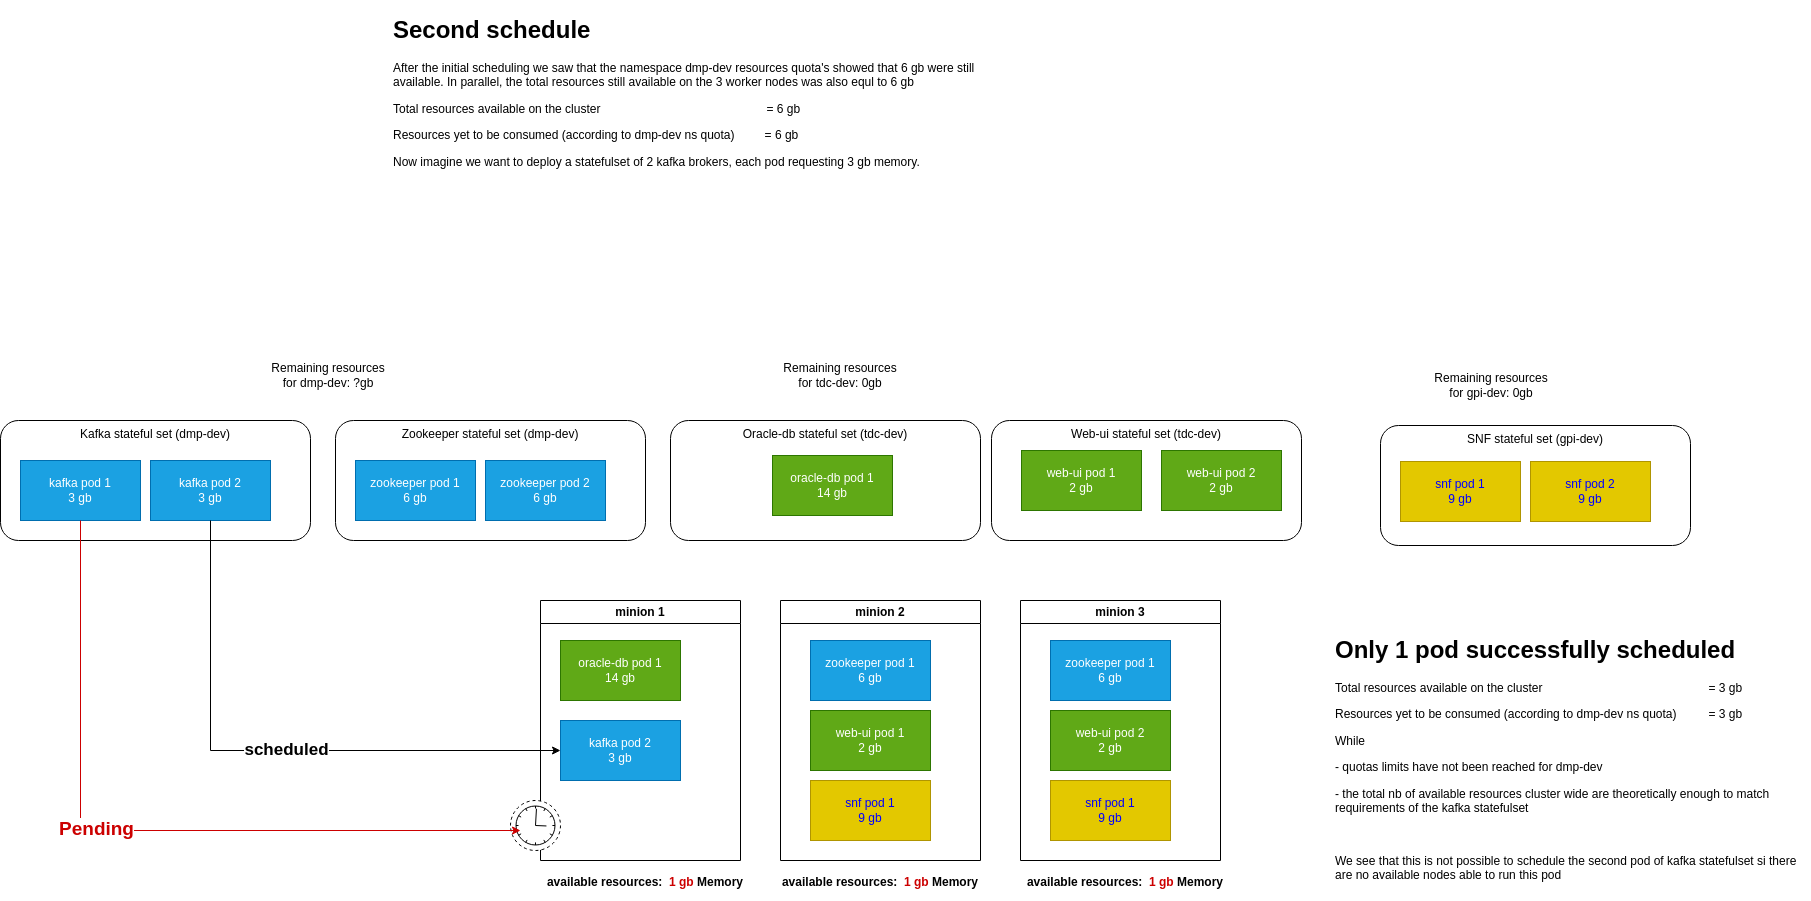

The diagram above was exported from draw.io. Its source (the exported page's mxGraphModel, read from the mxfile embedded in the PNG):
<mxGraphModel dx="1566" dy="470" grid="1" gridSize="10" guides="1" tooltips="1" connect="1" arrows="1" fold="1" page="1" pageScale="1" pageWidth="827" pageHeight="1169" math="0" shadow="0">
  <root>
    <mxCell id="MuWz_lc6We9hwkcbsWsm-0" />
    <mxCell id="MuWz_lc6We9hwkcbsWsm-1" parent="MuWz_lc6We9hwkcbsWsm-0" />
    <mxCell id="MuWz_lc6We9hwkcbsWsm-2" value="SNF stateful set (gpi-dev)" style="rounded=1;whiteSpace=wrap;html=1;horizontal=1;verticalAlign=top;" parent="MuWz_lc6We9hwkcbsWsm-1" vertex="1">
      <mxGeometry x="1070" y="575" width="310" height="120" as="geometry" />
    </mxCell>
    <mxCell id="MuWz_lc6We9hwkcbsWsm-3" value="Web-ui stateful set (tdc-dev)" style="rounded=1;whiteSpace=wrap;html=1;horizontal=1;verticalAlign=top;" parent="MuWz_lc6We9hwkcbsWsm-1" vertex="1">
      <mxGeometry x="681" y="570" width="310" height="120" as="geometry" />
    </mxCell>
    <mxCell id="MuWz_lc6We9hwkcbsWsm-4" value="Oracle-db stateful set (tdc-dev)" style="rounded=1;whiteSpace=wrap;html=1;horizontal=1;verticalAlign=top;" parent="MuWz_lc6We9hwkcbsWsm-1" vertex="1">
      <mxGeometry x="360" y="570" width="310" height="120" as="geometry" />
    </mxCell>
    <mxCell id="MuWz_lc6We9hwkcbsWsm-5" value="Zookeeper stateful set (dmp-dev)" style="rounded=1;whiteSpace=wrap;html=1;horizontal=1;verticalAlign=top;" parent="MuWz_lc6We9hwkcbsWsm-1" vertex="1">
      <mxGeometry x="25" y="570" width="310" height="120" as="geometry" />
    </mxCell>
    <mxCell id="MuWz_lc6We9hwkcbsWsm-6" value="zookeeper pod 1&lt;br&gt;6 gb" style="rounded=0;whiteSpace=wrap;html=1;fillColor=#1ba1e2;fontColor=#FFFFFF;strokeColor=#006EAF;" parent="MuWz_lc6We9hwkcbsWsm-1" vertex="1">
      <mxGeometry x="45" y="610" width="120" height="60" as="geometry" />
    </mxCell>
    <mxCell id="MuWz_lc6We9hwkcbsWsm-7" value="zookeeper pod 2&lt;br&gt;6 gb" style="rounded=0;whiteSpace=wrap;html=1;fillColor=#1ba1e2;fontColor=#FFFFFF;strokeColor=#006EAF;" parent="MuWz_lc6We9hwkcbsWsm-1" vertex="1">
      <mxGeometry x="175" y="610" width="120" height="60" as="geometry" />
    </mxCell>
    <mxCell id="MuWz_lc6We9hwkcbsWsm-8" value="snf pod 1&lt;br&gt;9 gb" style="rounded=0;whiteSpace=wrap;html=1;fillColor=#e3c800;fontColor=#0000FF;strokeColor=#B09500;" parent="MuWz_lc6We9hwkcbsWsm-1" vertex="1">
      <mxGeometry x="1090" y="611" width="120" height="60" as="geometry" />
    </mxCell>
    <mxCell id="MuWz_lc6We9hwkcbsWsm-9" value="snf pod 2&lt;br&gt;9 gb" style="rounded=0;whiteSpace=wrap;html=1;fillColor=#e3c800;fontColor=#0000FF;strokeColor=#B09500;" parent="MuWz_lc6We9hwkcbsWsm-1" vertex="1">
      <mxGeometry x="1220" y="611" width="120" height="60" as="geometry" />
    </mxCell>
    <mxCell id="MuWz_lc6We9hwkcbsWsm-10" value="oracle-db pod 1&lt;br&gt;14 gb" style="rounded=0;whiteSpace=wrap;html=1;fillColor=#60a917;fontColor=#FFFFFF;strokeColor=#2D7600;" parent="MuWz_lc6We9hwkcbsWsm-1" vertex="1">
      <mxGeometry x="462" y="605" width="120" height="60" as="geometry" />
    </mxCell>
    <mxCell id="MuWz_lc6We9hwkcbsWsm-11" value="web-ui pod 1&lt;br&gt;2 gb" style="rounded=0;whiteSpace=wrap;html=1;fillColor=#60a917;fontColor=#FFFFFF;strokeColor=#2D7600;" parent="MuWz_lc6We9hwkcbsWsm-1" vertex="1">
      <mxGeometry x="711" y="600" width="120" height="60" as="geometry" />
    </mxCell>
    <mxCell id="MuWz_lc6We9hwkcbsWsm-12" value="&lt;h1&gt;Second schedule&lt;/h1&gt;&lt;div&gt;&lt;p&gt;After the initial scheduling we saw that the namespace dmp-dev resources quota's showed that 6 gb were still available. In parallel, the total resources still available on the 3 worker nodes was also equl to 6 gb&lt;/p&gt;&lt;p&gt;Total resources available on the cluster&amp;nbsp;&lt;span style=&quot;white-space: pre;&quot;&gt;&amp;nbsp;&amp;nbsp;&amp;nbsp;&amp;nbsp;&lt;/span&gt;&lt;span style=&quot;&quot;&gt;&lt;span style=&quot;white-space: pre;&quot;&gt;&amp;nbsp;&amp;nbsp;&amp;nbsp;&amp;nbsp;&lt;/span&gt;&lt;/span&gt;&lt;span style=&quot;&quot;&gt;&lt;span style=&quot;white-space: pre;&quot;&gt;&amp;nbsp;&amp;nbsp;&amp;nbsp;&amp;nbsp;&lt;/span&gt;&lt;/span&gt;&lt;span style=&quot;&quot;&gt;&lt;span style=&quot;white-space: pre;&quot;&gt;&amp;nbsp;&amp;nbsp;&amp;nbsp;&amp;nbsp;&lt;/span&gt;&lt;/span&gt;&lt;span style=&quot;&quot;&gt;&lt;span style=&quot;white-space: pre;&quot;&gt;&amp;nbsp;&amp;nbsp;&amp;nbsp;&amp;nbsp;&lt;/span&gt;&lt;span style=&quot;&quot;&gt;&lt;span style=&quot;white-space: pre;&quot;&gt;&amp;nbsp;&amp;nbsp;&amp;nbsp;&amp;nbsp;&lt;/span&gt;&lt;/span&gt;&lt;span style=&quot;&quot;&gt;&lt;span style=&quot;white-space: pre;&quot;&gt;&amp;nbsp;&amp;nbsp;&amp;nbsp;&amp;nbsp;&lt;span style=&quot;white-space: pre;&quot;&gt;&#09;&lt;/span&gt;&lt;span style=&quot;white-space: pre;&quot;&gt;&#09;&lt;/span&gt;&lt;span style=&quot;white-space: pre;&quot;&gt;&#09;&lt;/span&gt;&lt;/span&gt;&lt;/span&gt;&lt;/span&gt;= 6 gb&lt;/p&gt;&lt;p&gt;Resources yet to be consumed (according to dmp-dev ns quota)&amp;nbsp;&lt;span style=&quot;&quot;&gt;&lt;span style=&quot;white-space: pre;&quot;&gt;&amp;nbsp;&amp;nbsp;&amp;nbsp;&amp;nbsp;&lt;/span&gt;&lt;/span&gt;&lt;span style=&quot;&quot;&gt;&lt;span style=&quot;white-space: pre;&quot;&gt;&amp;nbsp;&amp;nbsp;&amp;nbsp;&amp;nbsp;&lt;/span&gt;&lt;/span&gt;= 6 gb&lt;/p&gt;&lt;p&gt;Now imagine we want to deploy a statefulset of 2 kafka brokers, each pod requesting 3 gb memory.&lt;/p&gt;&lt;/div&gt;" style="text;html=1;strokeColor=none;fillColor=none;spacing=5;spacingTop=-20;whiteSpace=wrap;overflow=hidden;rounded=0;" parent="MuWz_lc6We9hwkcbsWsm-1" vertex="1">
      <mxGeometry x="77.5" y="160" width="632.5" height="169" as="geometry" />
    </mxCell>
    <mxCell id="MuWz_lc6We9hwkcbsWsm-13" value="web-ui pod 2&lt;br&gt;2 gb" style="rounded=0;whiteSpace=wrap;html=1;fillColor=#60a917;fontColor=#FFFFFF;strokeColor=#2D7600;" parent="MuWz_lc6We9hwkcbsWsm-1" vertex="1">
      <mxGeometry x="851" y="600" width="120" height="60" as="geometry" />
    </mxCell>
    <mxCell id="MuWz_lc6We9hwkcbsWsm-14" value="Remaining resources for dmp-dev: ?gb" style="text;html=1;strokeColor=none;fillColor=none;align=center;verticalAlign=middle;whiteSpace=wrap;rounded=0;" parent="MuWz_lc6We9hwkcbsWsm-1" vertex="1">
      <mxGeometry x="-42.5" y="500" width="120" height="50" as="geometry" />
    </mxCell>
    <mxCell id="MuWz_lc6We9hwkcbsWsm-15" value="Remaining resources for tdc-dev: 0gb" style="text;html=1;strokeColor=none;fillColor=none;align=center;verticalAlign=middle;whiteSpace=wrap;rounded=0;" parent="MuWz_lc6We9hwkcbsWsm-1" vertex="1">
      <mxGeometry x="470" y="500" width="120" height="50" as="geometry" />
    </mxCell>
    <mxCell id="MuWz_lc6We9hwkcbsWsm-16" value="Remaining resources for gpi-dev: 0gb" style="text;html=1;strokeColor=none;fillColor=none;align=center;verticalAlign=middle;whiteSpace=wrap;rounded=0;" parent="MuWz_lc6We9hwkcbsWsm-1" vertex="1">
      <mxGeometry x="1121" y="510" width="120" height="50" as="geometry" />
    </mxCell>
    <mxCell id="MuWz_lc6We9hwkcbsWsm-17" value="minion 1" style="swimlane;whiteSpace=wrap;html=1;" parent="MuWz_lc6We9hwkcbsWsm-1" vertex="1">
      <mxGeometry x="230" y="750" width="200" height="260" as="geometry" />
    </mxCell>
    <mxCell id="MuWz_lc6We9hwkcbsWsm-18" value="oracle-db pod 1&lt;br&gt;14 gb" style="rounded=0;whiteSpace=wrap;html=1;fillColor=#60a917;fontColor=#FFFFFF;strokeColor=#2D7600;" parent="MuWz_lc6We9hwkcbsWsm-17" vertex="1">
      <mxGeometry x="20" y="40" width="120" height="60" as="geometry" />
    </mxCell>
    <mxCell id="V-FDsFAV4OIMDWAQpspW-3" value="kafka pod 2&lt;br&gt;3 gb" style="rounded=0;whiteSpace=wrap;html=1;fillColor=#1ba1e2;fontColor=#FFFFFF;strokeColor=#006EAF;" parent="MuWz_lc6We9hwkcbsWsm-17" vertex="1">
      <mxGeometry x="20" y="120" width="120" height="60" as="geometry" />
    </mxCell>
    <mxCell id="V-FDsFAV4OIMDWAQpspW-12" value="" style="points=[[0.145,0.145,0],[0.5,0,0],[0.855,0.145,0],[1,0.5,0],[0.855,0.855,0],[0.5,1,0],[0.145,0.855,0],[0,0.5,0]];shape=mxgraph.bpmn.event;html=1;verticalLabelPosition=bottom;labelBackgroundColor=#ffffff;verticalAlign=top;align=center;perimeter=ellipsePerimeter;outlineConnect=0;aspect=fixed;outline=eventNonint;symbol=timer;" parent="MuWz_lc6We9hwkcbsWsm-17" vertex="1">
      <mxGeometry x="-30" y="200" width="50" height="50" as="geometry" />
    </mxCell>
    <mxCell id="MuWz_lc6We9hwkcbsWsm-19" value="minion 2" style="swimlane;whiteSpace=wrap;html=1;" parent="MuWz_lc6We9hwkcbsWsm-1" vertex="1">
      <mxGeometry x="470" y="750" width="200" height="260" as="geometry" />
    </mxCell>
    <mxCell id="MuWz_lc6We9hwkcbsWsm-20" value="zookeeper pod 1&lt;br&gt;6 gb" style="rounded=0;whiteSpace=wrap;html=1;fillColor=#1ba1e2;fontColor=#FFFFFF;strokeColor=#006EAF;" parent="MuWz_lc6We9hwkcbsWsm-19" vertex="1">
      <mxGeometry x="30" y="40" width="120" height="60" as="geometry" />
    </mxCell>
    <mxCell id="MuWz_lc6We9hwkcbsWsm-21" value="web-ui pod 1&lt;br&gt;2 gb" style="rounded=0;whiteSpace=wrap;html=1;fillColor=#60a917;fontColor=#FFFFFF;strokeColor=#2D7600;" parent="MuWz_lc6We9hwkcbsWsm-19" vertex="1">
      <mxGeometry x="30" y="110" width="120" height="60" as="geometry" />
    </mxCell>
    <mxCell id="MuWz_lc6We9hwkcbsWsm-22" value="snf pod 1&lt;br&gt;9 gb" style="rounded=0;whiteSpace=wrap;html=1;fillColor=#e3c800;fontColor=#0000FF;strokeColor=#B09500;" parent="MuWz_lc6We9hwkcbsWsm-19" vertex="1">
      <mxGeometry x="30" y="180" width="120" height="60" as="geometry" />
    </mxCell>
    <mxCell id="MuWz_lc6We9hwkcbsWsm-23" value="available resources: &lt;font color=&quot;#cc0000&quot;&gt;&amp;nbsp;1 gb&lt;/font&gt; Memory" style="text;html=1;strokeColor=none;fillColor=none;align=center;verticalAlign=middle;whiteSpace=wrap;rounded=0;fontStyle=1" parent="MuWz_lc6We9hwkcbsWsm-1" vertex="1">
      <mxGeometry x="230" y="1017" width="210" height="30" as="geometry" />
    </mxCell>
    <mxCell id="MuWz_lc6We9hwkcbsWsm-24" value="minion 3" style="swimlane;whiteSpace=wrap;html=1;" parent="MuWz_lc6We9hwkcbsWsm-1" vertex="1">
      <mxGeometry x="710" y="750" width="200" height="260" as="geometry" />
    </mxCell>
    <mxCell id="MuWz_lc6We9hwkcbsWsm-25" value="zookeeper pod 1&lt;br&gt;6 gb" style="rounded=0;whiteSpace=wrap;html=1;fillColor=#1ba1e2;fontColor=#FFFFFF;strokeColor=#006EAF;" parent="MuWz_lc6We9hwkcbsWsm-24" vertex="1">
      <mxGeometry x="30" y="40" width="120" height="60" as="geometry" />
    </mxCell>
    <mxCell id="MuWz_lc6We9hwkcbsWsm-26" value="web-ui pod 2&lt;br&gt;2 gb" style="rounded=0;whiteSpace=wrap;html=1;fillColor=#60a917;fontColor=#FFFFFF;strokeColor=#2D7600;" parent="MuWz_lc6We9hwkcbsWsm-24" vertex="1">
      <mxGeometry x="30" y="110" width="120" height="60" as="geometry" />
    </mxCell>
    <mxCell id="MuWz_lc6We9hwkcbsWsm-27" value="snf pod 1&lt;br&gt;9 gb" style="rounded=0;whiteSpace=wrap;html=1;fillColor=#e3c800;fontColor=#0000FF;strokeColor=#B09500;" parent="MuWz_lc6We9hwkcbsWsm-24" vertex="1">
      <mxGeometry x="30" y="180" width="120" height="60" as="geometry" />
    </mxCell>
    <mxCell id="MuWz_lc6We9hwkcbsWsm-28" value="available resources: &lt;font color=&quot;#cc0000&quot;&gt;&amp;nbsp;1 gb&lt;/font&gt; Memory" style="text;html=1;strokeColor=none;fillColor=none;align=center;verticalAlign=middle;whiteSpace=wrap;rounded=0;fontStyle=1" parent="MuWz_lc6We9hwkcbsWsm-1" vertex="1">
      <mxGeometry x="465" y="1017" width="210" height="30" as="geometry" />
    </mxCell>
    <mxCell id="MuWz_lc6We9hwkcbsWsm-29" value="available resources: &lt;font color=&quot;#cc0000&quot;&gt;&amp;nbsp;1 gb&lt;/font&gt; Memory" style="text;html=1;strokeColor=none;fillColor=none;align=center;verticalAlign=middle;whiteSpace=wrap;rounded=0;fontStyle=1" parent="MuWz_lc6We9hwkcbsWsm-1" vertex="1">
      <mxGeometry x="710" y="1017" width="210" height="30" as="geometry" />
    </mxCell>
    <mxCell id="MuWz_lc6We9hwkcbsWsm-30" value="&lt;h1&gt;Only 1 pod successfully scheduled&lt;/h1&gt;&lt;p&gt;Total resources available on the cluster &lt;span style=&quot;white-space: pre;&quot;&gt;&#09;&lt;/span&gt;&lt;span style=&quot;white-space: pre;&quot;&gt;&#09;&lt;/span&gt;&lt;span style=&quot;white-space: pre;&quot;&gt;&#09;&lt;/span&gt;&lt;span style=&quot;white-space: pre;&quot;&gt;&#09;&lt;/span&gt;&lt;span style=&quot;white-space: pre;&quot;&gt;&#09;&lt;span style=&quot;white-space: pre;&quot;&gt;&#09;&lt;/span&gt;&lt;span style=&quot;white-space: pre;&quot;&gt;&#09;&lt;/span&gt;&lt;/span&gt;= 3 gb&lt;/p&gt;&lt;p&gt;Resources yet to be consumed (according to dmp-dev ns quota) &lt;span style=&quot;white-space: pre;&quot;&gt;&#09;&lt;/span&gt;&lt;span style=&quot;white-space: pre;&quot;&gt;&#09;&lt;/span&gt;= 3 gb&lt;/p&gt;&lt;p&gt;While&amp;nbsp;&lt;/p&gt;&lt;p&gt;- quotas limits have not been reached for dmp-dev&amp;nbsp;&lt;/p&gt;&lt;p&gt;- the total nb of available resources cluster wide are theoretically enough to match&amp;nbsp; requirements of the kafka statefulset&lt;/p&gt;&lt;p&gt;&lt;br&gt;&lt;/p&gt;&lt;p&gt;We see that this is not possible to schedule the second pod of kafka statefulset si there are no available nodes able to run this pod&lt;/p&gt;" style="text;html=1;strokeColor=none;fillColor=none;spacing=5;spacingTop=-20;whiteSpace=wrap;overflow=hidden;rounded=0;" parent="MuWz_lc6We9hwkcbsWsm-1" vertex="1">
      <mxGeometry x="1020" y="780" width="480" height="270" as="geometry" />
    </mxCell>
    <mxCell id="V-FDsFAV4OIMDWAQpspW-0" value="Kafka stateful set (dmp-dev)" style="rounded=1;whiteSpace=wrap;html=1;horizontal=1;verticalAlign=top;" parent="MuWz_lc6We9hwkcbsWsm-1" vertex="1">
      <mxGeometry x="-310" y="570" width="310" height="120" as="geometry" />
    </mxCell>
    <mxCell id="V-FDsFAV4OIMDWAQpspW-1" value="kafka pod 1&lt;br&gt;3 gb" style="rounded=0;whiteSpace=wrap;html=1;fillColor=#1ba1e2;fontColor=#FFFFFF;strokeColor=#006EAF;" parent="MuWz_lc6We9hwkcbsWsm-1" vertex="1">
      <mxGeometry x="-290" y="610" width="120" height="60" as="geometry" />
    </mxCell>
    <mxCell id="V-FDsFAV4OIMDWAQpspW-2" value="kafka pod 2&lt;br&gt;3 gb" style="rounded=0;whiteSpace=wrap;html=1;fillColor=#1ba1e2;fontColor=#FFFFFF;strokeColor=#006EAF;" parent="MuWz_lc6We9hwkcbsWsm-1" vertex="1">
      <mxGeometry x="-160" y="610" width="120" height="60" as="geometry" />
    </mxCell>
    <mxCell id="V-FDsFAV4OIMDWAQpspW-8" value="" style="endArrow=classic;html=1;rounded=0;exitX=0.5;exitY=1;exitDx=0;exitDy=0;entryX=0;entryY=0.5;entryDx=0;entryDy=0;" parent="MuWz_lc6We9hwkcbsWsm-1" source="V-FDsFAV4OIMDWAQpspW-2" target="V-FDsFAV4OIMDWAQpspW-3" edge="1">
      <mxGeometry width="50" height="50" relative="1" as="geometry">
        <mxPoint x="140" y="850" as="sourcePoint" />
        <mxPoint x="190" y="800" as="targetPoint" />
        <Array as="points">
          <mxPoint x="-100" y="900" />
        </Array>
      </mxGeometry>
    </mxCell>
    <mxCell id="V-FDsFAV4OIMDWAQpspW-9" value="scheduled" style="edgeLabel;html=1;align=center;verticalAlign=middle;resizable=0;points=[];fontStyle=1;fontSize=17;" parent="V-FDsFAV4OIMDWAQpspW-8" vertex="1" connectable="0">
      <mxGeometry x="0.0517" y="1" relative="1" as="geometry">
        <mxPoint as="offset" />
      </mxGeometry>
    </mxCell>
    <mxCell id="V-FDsFAV4OIMDWAQpspW-10" value="" style="endArrow=classic;html=1;rounded=0;exitX=0.5;exitY=1;exitDx=0;exitDy=0;strokeColor=#CC0000;" parent="MuWz_lc6We9hwkcbsWsm-1" source="V-FDsFAV4OIMDWAQpspW-1" edge="1">
      <mxGeometry width="50" height="50" relative="1" as="geometry">
        <mxPoint x="140" y="850" as="sourcePoint" />
        <mxPoint x="210" y="980" as="targetPoint" />
        <Array as="points">
          <mxPoint x="-230" y="980" />
        </Array>
      </mxGeometry>
    </mxCell>
    <mxCell id="V-FDsFAV4OIMDWAQpspW-11" value="&lt;font size=&quot;1&quot; color=&quot;#cc0000&quot;&gt;&lt;b style=&quot;font-size: 19px;&quot;&gt;Pending&lt;/b&gt;&lt;/font&gt;" style="edgeLabel;html=1;align=center;verticalAlign=middle;resizable=0;points=[];" parent="V-FDsFAV4OIMDWAQpspW-10" vertex="1" connectable="0">
      <mxGeometry x="-0.1333" y="2" relative="1" as="geometry">
        <mxPoint as="offset" />
      </mxGeometry>
    </mxCell>
  </root>
</mxGraphModel>